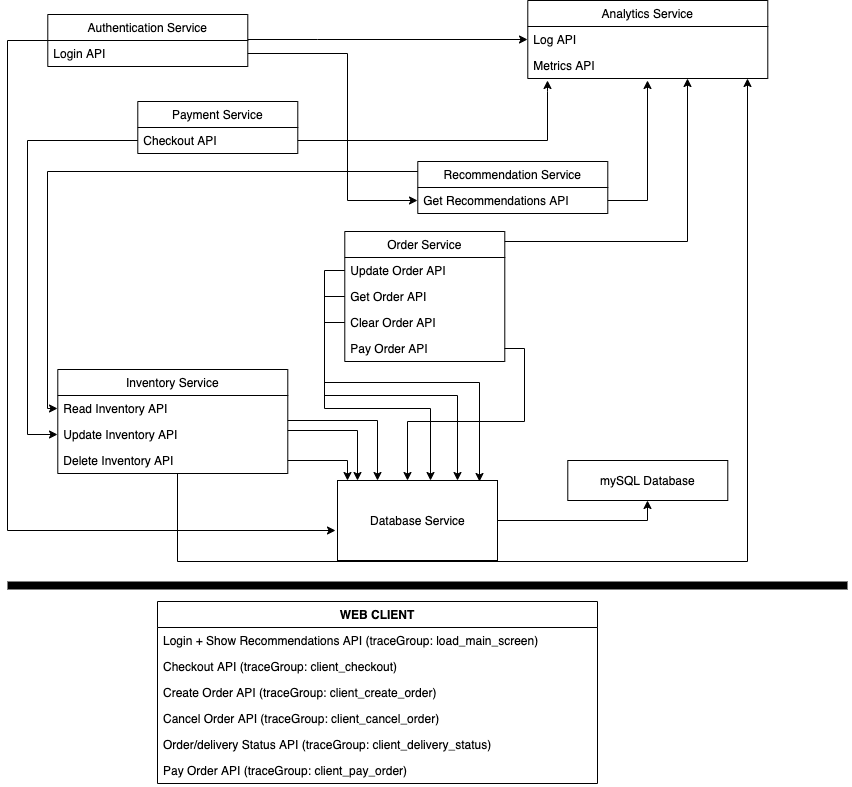

The diagram above was exported from draw.io. Its source (the exported page's mxGraphModel, read from the mxfile embedded in the PNG):
<mxGraphModel dx="1326" dy="654" grid="1" gridSize="10" guides="1" tooltips="1" connect="1" arrows="1" fold="1" page="1" pageScale="1" pageWidth="850" pageHeight="1100" math="0" shadow="0">
  <root>
    <mxCell id="0" />
    <mxCell id="1" parent="0" />
    <mxCell id="wzhVWOTZ7tAgjg6IfzL2-1" style="edgeStyle=orthogonalEdgeStyle;rounded=0;orthogonalLoop=1;jettySize=auto;html=1;entryX=0;entryY=0.5;entryDx=0;entryDy=0;" edge="1" parent="1" source="wzhVWOTZ7tAgjg6IfzL2-3" target="wzhVWOTZ7tAgjg6IfzL2-7">
      <mxGeometry relative="1" as="geometry">
        <mxPoint x="980.29" y="260" as="targetPoint" />
        <Array as="points">
          <mxPoint x="780" y="259" />
          <mxPoint x="780" y="259" />
        </Array>
      </mxGeometry>
    </mxCell>
    <mxCell id="wzhVWOTZ7tAgjg6IfzL2-2" style="edgeStyle=orthogonalEdgeStyle;rounded=0;orthogonalLoop=1;jettySize=auto;html=1;entryX=-0.012;entryY=0.625;entryDx=0;entryDy=0;entryPerimeter=0;" edge="1" parent="1" source="wzhVWOTZ7tAgjg6IfzL2-3" target="wzhVWOTZ7tAgjg6IfzL2-23">
      <mxGeometry relative="1" as="geometry">
        <Array as="points">
          <mxPoint x="470" y="260" />
          <mxPoint x="470" y="750" />
        </Array>
        <mxPoint x="740.29" y="721" as="targetPoint" />
      </mxGeometry>
    </mxCell>
    <mxCell id="wzhVWOTZ7tAgjg6IfzL2-3" value="Authentication Service" style="swimlane;fontStyle=0;childLayout=stackLayout;horizontal=1;startSize=26;fillColor=none;horizontalStack=0;resizeParent=1;resizeParentMax=0;resizeLast=0;collapsible=1;marginBottom=0;" vertex="1" parent="1">
      <mxGeometry x="510.29" y="234" width="200" height="52" as="geometry" />
    </mxCell>
    <mxCell id="wzhVWOTZ7tAgjg6IfzL2-4" value="Login API" style="text;strokeColor=none;fillColor=none;align=left;verticalAlign=top;spacingLeft=4;spacingRight=4;overflow=hidden;rotatable=0;points=[[0,0.5],[1,0.5]];portConstraint=eastwest;" vertex="1" parent="wzhVWOTZ7tAgjg6IfzL2-3">
      <mxGeometry y="26" width="200" height="26" as="geometry" />
    </mxCell>
    <mxCell id="wzhVWOTZ7tAgjg6IfzL2-6" value="Analytics Service" style="swimlane;fontStyle=0;childLayout=stackLayout;horizontal=1;startSize=26;fillColor=none;horizontalStack=0;resizeParent=1;resizeParentMax=0;resizeLast=0;collapsible=1;marginBottom=0;" vertex="1" parent="1">
      <mxGeometry x="990.29" y="220" width="240" height="78" as="geometry" />
    </mxCell>
    <mxCell id="wzhVWOTZ7tAgjg6IfzL2-7" value="Log API" style="text;strokeColor=none;fillColor=none;align=left;verticalAlign=top;spacingLeft=4;spacingRight=4;overflow=hidden;rotatable=0;points=[[0,0.5],[1,0.5]];portConstraint=eastwest;" vertex="1" parent="wzhVWOTZ7tAgjg6IfzL2-6">
      <mxGeometry y="26" width="240" height="26" as="geometry" />
    </mxCell>
    <mxCell id="wzhVWOTZ7tAgjg6IfzL2-8" value="Metrics API" style="text;strokeColor=none;fillColor=none;align=left;verticalAlign=top;spacingLeft=4;spacingRight=4;overflow=hidden;rotatable=0;points=[[0,0.5],[1,0.5]];portConstraint=eastwest;" vertex="1" parent="wzhVWOTZ7tAgjg6IfzL2-6">
      <mxGeometry y="52" width="240" height="26" as="geometry" />
    </mxCell>
    <mxCell id="wzhVWOTZ7tAgjg6IfzL2-9" style="edgeStyle=orthogonalEdgeStyle;rounded=0;orthogonalLoop=1;jettySize=auto;html=1;entryX=0;entryY=0.5;entryDx=0;entryDy=0;" edge="1" parent="1" source="wzhVWOTZ7tAgjg6IfzL2-10" target="wzhVWOTZ7tAgjg6IfzL2-14">
      <mxGeometry relative="1" as="geometry">
        <Array as="points">
          <mxPoint x="510" y="391" />
          <mxPoint x="510" y="628" />
        </Array>
      </mxGeometry>
    </mxCell>
    <mxCell id="wzhVWOTZ7tAgjg6IfzL2-10" value="Recommendation Service" style="swimlane;fontStyle=0;childLayout=stackLayout;horizontal=1;startSize=26;fillColor=none;horizontalStack=0;resizeParent=1;resizeParentMax=0;resizeLast=0;collapsible=1;marginBottom=0;" vertex="1" parent="1">
      <mxGeometry x="880.29" y="381" width="190" height="52" as="geometry" />
    </mxCell>
    <mxCell id="wzhVWOTZ7tAgjg6IfzL2-11" value="Get Recommendations API" style="text;strokeColor=none;fillColor=none;align=left;verticalAlign=top;spacingLeft=4;spacingRight=4;overflow=hidden;rotatable=0;points=[[0,0.5],[1,0.5]];portConstraint=eastwest;" vertex="1" parent="wzhVWOTZ7tAgjg6IfzL2-10">
      <mxGeometry y="26" width="190" height="26" as="geometry" />
    </mxCell>
    <mxCell id="wzhVWOTZ7tAgjg6IfzL2-12" style="edgeStyle=orthogonalEdgeStyle;rounded=0;orthogonalLoop=1;jettySize=auto;html=1;" edge="1" parent="1" source="wzhVWOTZ7tAgjg6IfzL2-13" target="wzhVWOTZ7tAgjg6IfzL2-8">
      <mxGeometry relative="1" as="geometry">
        <mxPoint x="1210.29" y="311" as="targetPoint" />
        <Array as="points">
          <mxPoint x="640" y="781" />
          <mxPoint x="1210" y="781" />
        </Array>
      </mxGeometry>
    </mxCell>
    <mxCell id="wzhVWOTZ7tAgjg6IfzL2-13" value="Inventory Service" style="swimlane;fontStyle=0;childLayout=stackLayout;horizontal=1;startSize=26;fillColor=none;horizontalStack=0;resizeParent=1;resizeParentMax=0;resizeLast=0;collapsible=1;marginBottom=0;" vertex="1" parent="1">
      <mxGeometry x="520.29" y="589" width="230" height="104" as="geometry" />
    </mxCell>
    <mxCell id="wzhVWOTZ7tAgjg6IfzL2-14" value="Read Inventory API" style="text;strokeColor=none;fillColor=none;align=left;verticalAlign=top;spacingLeft=4;spacingRight=4;overflow=hidden;rotatable=0;points=[[0,0.5],[1,0.5]];portConstraint=eastwest;" vertex="1" parent="wzhVWOTZ7tAgjg6IfzL2-13">
      <mxGeometry y="26" width="230" height="26" as="geometry" />
    </mxCell>
    <mxCell id="wzhVWOTZ7tAgjg6IfzL2-15" value="Update Inventory API" style="text;strokeColor=none;fillColor=none;align=left;verticalAlign=top;spacingLeft=4;spacingRight=4;overflow=hidden;rotatable=0;points=[[0,0.5],[1,0.5]];portConstraint=eastwest;" vertex="1" parent="wzhVWOTZ7tAgjg6IfzL2-13">
      <mxGeometry y="52" width="230" height="26" as="geometry" />
    </mxCell>
    <mxCell id="wzhVWOTZ7tAgjg6IfzL2-16" value="Delete Inventory API" style="text;strokeColor=none;fillColor=none;align=left;verticalAlign=top;spacingLeft=4;spacingRight=4;overflow=hidden;rotatable=0;points=[[0,0.5],[1,0.5]];portConstraint=eastwest;" vertex="1" parent="wzhVWOTZ7tAgjg6IfzL2-13">
      <mxGeometry y="78" width="230" height="26" as="geometry" />
    </mxCell>
    <mxCell id="wzhVWOTZ7tAgjg6IfzL2-17" value="mySQL Database" style="html=1;" vertex="1" parent="1">
      <mxGeometry x="1030.29" y="680" width="160" height="40" as="geometry" />
    </mxCell>
    <mxCell id="wzhVWOTZ7tAgjg6IfzL2-18" value="Payment Service" style="swimlane;fontStyle=0;childLayout=stackLayout;horizontal=1;startSize=26;fillColor=none;horizontalStack=0;resizeParent=1;resizeParentMax=0;resizeLast=0;collapsible=1;marginBottom=0;" vertex="1" parent="1">
      <mxGeometry x="600.29" y="321" width="160" height="52" as="geometry" />
    </mxCell>
    <mxCell id="wzhVWOTZ7tAgjg6IfzL2-19" value="Checkout API" style="text;strokeColor=none;fillColor=none;align=left;verticalAlign=top;spacingLeft=4;spacingRight=4;overflow=hidden;rotatable=0;points=[[0,0.5],[1,0.5]];portConstraint=eastwest;" vertex="1" parent="wzhVWOTZ7tAgjg6IfzL2-18">
      <mxGeometry y="26" width="160" height="26" as="geometry" />
    </mxCell>
    <mxCell id="wzhVWOTZ7tAgjg6IfzL2-20" style="edgeStyle=orthogonalEdgeStyle;rounded=0;orthogonalLoop=1;jettySize=auto;html=1;" edge="1" parent="1" source="wzhVWOTZ7tAgjg6IfzL2-19">
      <mxGeometry relative="1" as="geometry">
        <mxPoint x="1010" y="300" as="targetPoint" />
        <Array as="points">
          <mxPoint x="1010.29" y="360" />
          <mxPoint x="1010.29" y="311" />
        </Array>
      </mxGeometry>
    </mxCell>
    <mxCell id="wzhVWOTZ7tAgjg6IfzL2-21" style="edgeStyle=orthogonalEdgeStyle;rounded=0;orthogonalLoop=1;jettySize=auto;html=1;entryX=0;entryY=0.5;entryDx=0;entryDy=0;" edge="1" parent="1" source="wzhVWOTZ7tAgjg6IfzL2-19" target="wzhVWOTZ7tAgjg6IfzL2-15">
      <mxGeometry relative="1" as="geometry">
        <Array as="points">
          <mxPoint x="490" y="360" />
          <mxPoint x="490" y="654" />
        </Array>
      </mxGeometry>
    </mxCell>
    <mxCell id="wzhVWOTZ7tAgjg6IfzL2-22" style="edgeStyle=orthogonalEdgeStyle;rounded=0;orthogonalLoop=1;jettySize=auto;html=1;entryX=0.5;entryY=1;entryDx=0;entryDy=0;" edge="1" parent="1" source="wzhVWOTZ7tAgjg6IfzL2-23" target="wzhVWOTZ7tAgjg6IfzL2-17">
      <mxGeometry relative="1" as="geometry">
        <mxPoint x="1020.29" y="721" as="targetPoint" />
      </mxGeometry>
    </mxCell>
    <mxCell id="wzhVWOTZ7tAgjg6IfzL2-23" value="Database Service" style="html=1;" vertex="1" parent="1">
      <mxGeometry x="800" y="700" width="160" height="80" as="geometry" />
    </mxCell>
    <mxCell id="wzhVWOTZ7tAgjg6IfzL2-25" style="edgeStyle=orthogonalEdgeStyle;rounded=0;orthogonalLoop=1;jettySize=auto;html=1;" edge="1" parent="1" source="wzhVWOTZ7tAgjg6IfzL2-14" target="wzhVWOTZ7tAgjg6IfzL2-23">
      <mxGeometry relative="1" as="geometry">
        <mxPoint x="890.29" y="671" as="targetPoint" />
        <Array as="points">
          <mxPoint x="840" y="640" />
        </Array>
      </mxGeometry>
    </mxCell>
    <mxCell id="wzhVWOTZ7tAgjg6IfzL2-26" style="edgeStyle=orthogonalEdgeStyle;rounded=0;orthogonalLoop=1;jettySize=auto;html=1;" edge="1" parent="1" source="wzhVWOTZ7tAgjg6IfzL2-15">
      <mxGeometry relative="1" as="geometry">
        <mxPoint x="820" y="700" as="targetPoint" />
        <Array as="points">
          <mxPoint x="820" y="650" />
          <mxPoint x="820" y="700" />
        </Array>
      </mxGeometry>
    </mxCell>
    <mxCell id="wzhVWOTZ7tAgjg6IfzL2-27" style="edgeStyle=orthogonalEdgeStyle;rounded=0;orthogonalLoop=1;jettySize=auto;html=1;entryX=0.063;entryY=0;entryDx=0;entryDy=0;entryPerimeter=0;" edge="1" parent="1" source="wzhVWOTZ7tAgjg6IfzL2-16" target="wzhVWOTZ7tAgjg6IfzL2-23">
      <mxGeometry relative="1" as="geometry">
        <mxPoint x="790.29" y="671" as="targetPoint" />
        <Array as="points">
          <mxPoint x="810" y="680" />
        </Array>
      </mxGeometry>
    </mxCell>
    <mxCell id="wzhVWOTZ7tAgjg6IfzL2-28" style="edgeStyle=orthogonalEdgeStyle;rounded=0;orthogonalLoop=1;jettySize=auto;html=1;" edge="1" parent="1" source="wzhVWOTZ7tAgjg6IfzL2-29" target="wzhVWOTZ7tAgjg6IfzL2-8">
      <mxGeometry relative="1" as="geometry">
        <mxPoint x="1150.29" y="311" as="targetPoint" />
        <Array as="points">
          <mxPoint x="1150" y="461" />
        </Array>
      </mxGeometry>
    </mxCell>
    <mxCell id="wzhVWOTZ7tAgjg6IfzL2-29" value="Order Service" style="swimlane;fontStyle=0;childLayout=stackLayout;horizontal=1;startSize=26;fillColor=none;horizontalStack=0;resizeParent=1;resizeParentMax=0;resizeLast=0;collapsible=1;marginBottom=0;" vertex="1" parent="1">
      <mxGeometry x="807.29" y="451" width="160" height="130" as="geometry" />
    </mxCell>
    <mxCell id="wzhVWOTZ7tAgjg6IfzL2-30" value="Update Order API" style="text;strokeColor=none;fillColor=none;align=left;verticalAlign=top;spacingLeft=4;spacingRight=4;overflow=hidden;rotatable=0;points=[[0,0.5],[1,0.5]];portConstraint=eastwest;" vertex="1" parent="wzhVWOTZ7tAgjg6IfzL2-29">
      <mxGeometry y="26" width="160" height="26" as="geometry" />
    </mxCell>
    <mxCell id="wzhVWOTZ7tAgjg6IfzL2-31" value="Get Order API" style="text;strokeColor=none;fillColor=none;align=left;verticalAlign=top;spacingLeft=4;spacingRight=4;overflow=hidden;rotatable=0;points=[[0,0.5],[1,0.5]];portConstraint=eastwest;" vertex="1" parent="wzhVWOTZ7tAgjg6IfzL2-29">
      <mxGeometry y="52" width="160" height="26" as="geometry" />
    </mxCell>
    <mxCell id="wzhVWOTZ7tAgjg6IfzL2-32" value="Clear Order API" style="text;strokeColor=none;fillColor=none;align=left;verticalAlign=top;spacingLeft=4;spacingRight=4;overflow=hidden;rotatable=0;points=[[0,0.5],[1,0.5]];portConstraint=eastwest;" vertex="1" parent="wzhVWOTZ7tAgjg6IfzL2-29">
      <mxGeometry y="78" width="160" height="26" as="geometry" />
    </mxCell>
    <mxCell id="wzhVWOTZ7tAgjg6IfzL2-46" value="Pay Order API" style="text;strokeColor=none;fillColor=none;align=left;verticalAlign=top;spacingLeft=4;spacingRight=4;overflow=hidden;rotatable=0;points=[[0,0.5],[1,0.5]];portConstraint=eastwest;" vertex="1" parent="wzhVWOTZ7tAgjg6IfzL2-29">
      <mxGeometry y="104" width="160" height="26" as="geometry" />
    </mxCell>
    <mxCell id="wzhVWOTZ7tAgjg6IfzL2-33" value="WEB CLIENT" style="swimlane;fontStyle=1;childLayout=stackLayout;horizontal=1;startSize=26;fillColor=none;horizontalStack=0;resizeParent=1;resizeParentMax=0;resizeLast=0;collapsible=1;marginBottom=0;" vertex="1" parent="1">
      <mxGeometry x="620" y="821" width="440" height="182" as="geometry" />
    </mxCell>
    <mxCell id="wzhVWOTZ7tAgjg6IfzL2-34" value="Login + Show Recommendations API (traceGroup: load_main_screen)" style="text;strokeColor=none;fillColor=none;align=left;verticalAlign=top;spacingLeft=4;spacingRight=4;overflow=hidden;rotatable=0;points=[[0,0.5],[1,0.5]];portConstraint=eastwest;" vertex="1" parent="wzhVWOTZ7tAgjg6IfzL2-33">
      <mxGeometry y="26" width="440" height="26" as="geometry" />
    </mxCell>
    <mxCell id="wzhVWOTZ7tAgjg6IfzL2-36" value="Checkout API (traceGroup: client_checkout)" style="text;strokeColor=none;fillColor=none;align=left;verticalAlign=top;spacingLeft=4;spacingRight=4;overflow=hidden;rotatable=0;points=[[0,0.5],[1,0.5]];portConstraint=eastwest;" vertex="1" parent="wzhVWOTZ7tAgjg6IfzL2-33">
      <mxGeometry y="52" width="440" height="26" as="geometry" />
    </mxCell>
    <mxCell id="wzhVWOTZ7tAgjg6IfzL2-49" value="Create Order API (traceGroup: client_create_order)" style="text;strokeColor=none;fillColor=none;align=left;verticalAlign=top;spacingLeft=4;spacingRight=4;overflow=hidden;rotatable=0;points=[[0,0.5],[1,0.5]];portConstraint=eastwest;" vertex="1" parent="wzhVWOTZ7tAgjg6IfzL2-33">
      <mxGeometry y="78" width="440" height="26" as="geometry" />
    </mxCell>
    <mxCell id="wzhVWOTZ7tAgjg6IfzL2-50" value="Cancel Order API (traceGroup: client_cancel_order)" style="text;strokeColor=none;fillColor=none;align=left;verticalAlign=top;spacingLeft=4;spacingRight=4;overflow=hidden;rotatable=0;points=[[0,0.5],[1,0.5]];portConstraint=eastwest;" vertex="1" parent="wzhVWOTZ7tAgjg6IfzL2-33">
      <mxGeometry y="104" width="440" height="26" as="geometry" />
    </mxCell>
    <mxCell id="wzhVWOTZ7tAgjg6IfzL2-51" value="Order/delivery Status API (traceGroup: client_delivery_status)" style="text;strokeColor=none;fillColor=none;align=left;verticalAlign=top;spacingLeft=4;spacingRight=4;overflow=hidden;rotatable=0;points=[[0,0.5],[1,0.5]];portConstraint=eastwest;" vertex="1" parent="wzhVWOTZ7tAgjg6IfzL2-33">
      <mxGeometry y="130" width="440" height="26" as="geometry" />
    </mxCell>
    <mxCell id="wzhVWOTZ7tAgjg6IfzL2-52" value="Pay Order API (traceGroup: client_pay_order)" style="text;strokeColor=none;fillColor=none;align=left;verticalAlign=top;spacingLeft=4;spacingRight=4;overflow=hidden;rotatable=0;points=[[0,0.5],[1,0.5]];portConstraint=eastwest;" vertex="1" parent="wzhVWOTZ7tAgjg6IfzL2-33">
      <mxGeometry y="156" width="440" height="26" as="geometry" />
    </mxCell>
    <mxCell id="wzhVWOTZ7tAgjg6IfzL2-37" value="" style="line;strokeWidth=8;fillColor=none;align=left;verticalAlign=middle;spacingTop=-1;spacingLeft=3;spacingRight=3;rotatable=0;labelPosition=right;points=[];portConstraint=eastwest;" vertex="1" parent="1">
      <mxGeometry x="470" y="801" width="840" height="8" as="geometry" />
    </mxCell>
    <mxCell id="wzhVWOTZ7tAgjg6IfzL2-39" style="edgeStyle=orthogonalEdgeStyle;rounded=0;orthogonalLoop=1;jettySize=auto;html=1;entryX=0.581;entryY=0;entryDx=0;entryDy=0;entryPerimeter=0;" edge="1" parent="1" source="wzhVWOTZ7tAgjg6IfzL2-32" target="wzhVWOTZ7tAgjg6IfzL2-23">
      <mxGeometry relative="1" as="geometry">
        <mxPoint x="1012" y="582" as="targetPoint" />
      </mxGeometry>
    </mxCell>
    <mxCell id="wzhVWOTZ7tAgjg6IfzL2-40" style="edgeStyle=orthogonalEdgeStyle;rounded=0;orthogonalLoop=1;jettySize=auto;html=1;entryX=0.75;entryY=0;entryDx=0;entryDy=0;" edge="1" parent="1" source="wzhVWOTZ7tAgjg6IfzL2-31" target="wzhVWOTZ7tAgjg6IfzL2-23">
      <mxGeometry relative="1" as="geometry">
        <mxPoint x="1070" y="581" as="targetPoint" />
      </mxGeometry>
    </mxCell>
    <mxCell id="wzhVWOTZ7tAgjg6IfzL2-41" style="edgeStyle=orthogonalEdgeStyle;rounded=0;orthogonalLoop=1;jettySize=auto;html=1;entryX=0.888;entryY=0.013;entryDx=0;entryDy=0;entryPerimeter=0;" edge="1" parent="1" source="wzhVWOTZ7tAgjg6IfzL2-30" target="wzhVWOTZ7tAgjg6IfzL2-23">
      <mxGeometry relative="1" as="geometry">
        <mxPoint x="1110" y="581" as="targetPoint" />
      </mxGeometry>
    </mxCell>
    <mxCell id="wzhVWOTZ7tAgjg6IfzL2-42" style="edgeStyle=orthogonalEdgeStyle;rounded=0;orthogonalLoop=1;jettySize=auto;html=1;entryX=0;entryY=0.5;entryDx=0;entryDy=0;" edge="1" parent="1" source="wzhVWOTZ7tAgjg6IfzL2-4" target="wzhVWOTZ7tAgjg6IfzL2-11">
      <mxGeometry relative="1" as="geometry">
        <Array as="points">
          <mxPoint x="810.29" y="273" />
          <mxPoint x="810.29" y="420" />
        </Array>
      </mxGeometry>
    </mxCell>
    <mxCell id="wzhVWOTZ7tAgjg6IfzL2-43" style="edgeStyle=orthogonalEdgeStyle;rounded=0;orthogonalLoop=1;jettySize=auto;html=1;" edge="1" parent="1" source="wzhVWOTZ7tAgjg6IfzL2-11">
      <mxGeometry relative="1" as="geometry">
        <mxPoint x="1110" y="300" as="targetPoint" />
      </mxGeometry>
    </mxCell>
    <mxCell id="wzhVWOTZ7tAgjg6IfzL2-48" style="edgeStyle=orthogonalEdgeStyle;rounded=0;orthogonalLoop=1;jettySize=auto;html=1;exitX=1;exitY=0.5;exitDx=0;exitDy=0;entryX=0.438;entryY=0;entryDx=0;entryDy=0;entryPerimeter=0;" edge="1" parent="1" source="wzhVWOTZ7tAgjg6IfzL2-46" target="wzhVWOTZ7tAgjg6IfzL2-23">
      <mxGeometry relative="1" as="geometry" />
    </mxCell>
  </root>
</mxGraphModel>